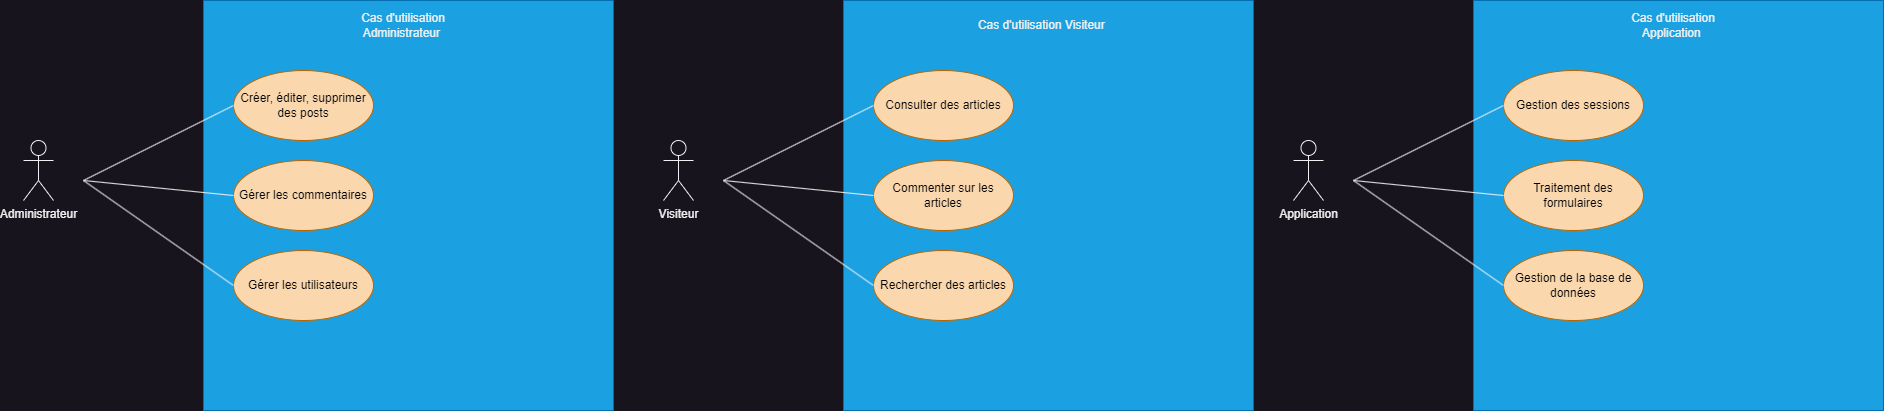

The diagram above was exported from draw.io. Its source (the exported page's mxGraphModel, read from the mxfile embedded in the PNG):
<mxGraphModel dx="1834" dy="836" grid="1" gridSize="10" guides="1" tooltips="1" connect="1" arrows="1" fold="1" page="0" pageScale="1" pageWidth="827" pageHeight="1169" math="0" shadow="0">
  <root>
    <mxCell id="0" />
    <mxCell id="1" parent="0" />
    <mxCell id="ttBt72wr0th6YhpGx5Ow-10" value="" style="group" parent="1" vertex="1" connectable="0">
      <mxGeometry x="-140" y="60" width="590" height="410" as="geometry" />
    </mxCell>
    <mxCell id="ttBt72wr0th6YhpGx5Ow-1" value="" style="whiteSpace=wrap;html=1;aspect=fixed;fillColor=#1ba1e2;fontColor=#ffffff;strokeColor=#006EAF;" parent="ttBt72wr0th6YhpGx5Ow-10" vertex="1">
      <mxGeometry x="180" width="410" height="410" as="geometry" />
    </mxCell>
    <mxCell id="ttBt72wr0th6YhpGx5Ow-2" value="Cas d'utilisation Administrateur&amp;nbsp;" style="text;html=1;align=center;verticalAlign=middle;whiteSpace=wrap;rounded=0;" parent="ttBt72wr0th6YhpGx5Ow-10" vertex="1">
      <mxGeometry x="310" y="10" width="140" height="30" as="geometry" />
    </mxCell>
    <mxCell id="ttBt72wr0th6YhpGx5Ow-3" value="Administrateur" style="shape=umlActor;verticalLabelPosition=bottom;verticalAlign=top;html=1;outlineConnect=0;" parent="ttBt72wr0th6YhpGx5Ow-10" vertex="1">
      <mxGeometry y="140" width="30" height="60" as="geometry" />
    </mxCell>
    <mxCell id="ttBt72wr0th6YhpGx5Ow-4" value="&lt;font color=&quot;#000000&quot;&gt;Créer, éditer, supprimer des posts&lt;/font&gt;" style="ellipse;whiteSpace=wrap;html=1;fillColor=#fad7ac;strokeColor=#b46504;" parent="ttBt72wr0th6YhpGx5Ow-10" vertex="1">
      <mxGeometry x="210" y="70" width="140" height="70" as="geometry" />
    </mxCell>
    <mxCell id="ttBt72wr0th6YhpGx5Ow-5" value="&lt;font color=&quot;#000000&quot;&gt;Gérer les commentaires&lt;/font&gt;" style="ellipse;whiteSpace=wrap;html=1;fillColor=#fad7ac;strokeColor=#b46504;" parent="ttBt72wr0th6YhpGx5Ow-10" vertex="1">
      <mxGeometry x="210" y="160" width="140" height="70" as="geometry" />
    </mxCell>
    <mxCell id="ttBt72wr0th6YhpGx5Ow-6" value="&lt;font color=&quot;#000000&quot;&gt;Gérer les utilisateurs&lt;/font&gt;" style="ellipse;whiteSpace=wrap;html=1;fillColor=#fad7ac;strokeColor=#b46504;" parent="ttBt72wr0th6YhpGx5Ow-10" vertex="1">
      <mxGeometry x="210" y="250" width="140" height="70" as="geometry" />
    </mxCell>
    <mxCell id="ttBt72wr0th6YhpGx5Ow-7" value="" style="endArrow=none;html=1;rounded=0;entryX=0;entryY=0.5;entryDx=0;entryDy=0;" parent="ttBt72wr0th6YhpGx5Ow-10" target="ttBt72wr0th6YhpGx5Ow-4" edge="1">
      <mxGeometry width="50" height="50" relative="1" as="geometry">
        <mxPoint x="60" y="180" as="sourcePoint" />
        <mxPoint x="110" y="130" as="targetPoint" />
      </mxGeometry>
    </mxCell>
    <mxCell id="ttBt72wr0th6YhpGx5Ow-8" value="" style="endArrow=none;html=1;rounded=0;entryX=0;entryY=0.5;entryDx=0;entryDy=0;" parent="ttBt72wr0th6YhpGx5Ow-10" target="ttBt72wr0th6YhpGx5Ow-5" edge="1">
      <mxGeometry width="50" height="50" relative="1" as="geometry">
        <mxPoint x="60" y="180" as="sourcePoint" />
        <mxPoint x="130" y="170" as="targetPoint" />
      </mxGeometry>
    </mxCell>
    <mxCell id="ttBt72wr0th6YhpGx5Ow-9" value="" style="endArrow=none;html=1;rounded=0;entryX=0;entryY=0.5;entryDx=0;entryDy=0;" parent="ttBt72wr0th6YhpGx5Ow-10" target="ttBt72wr0th6YhpGx5Ow-6" edge="1">
      <mxGeometry width="50" height="50" relative="1" as="geometry">
        <mxPoint x="60" y="180" as="sourcePoint" />
        <mxPoint x="130" y="240" as="targetPoint" />
      </mxGeometry>
    </mxCell>
    <mxCell id="ttBt72wr0th6YhpGx5Ow-11" value="" style="group" parent="1" vertex="1" connectable="0">
      <mxGeometry x="500" y="60" width="590" height="410" as="geometry" />
    </mxCell>
    <mxCell id="ttBt72wr0th6YhpGx5Ow-12" value="" style="whiteSpace=wrap;html=1;aspect=fixed;fillColor=#1ba1e2;fontColor=#ffffff;strokeColor=#006EAF;" parent="ttBt72wr0th6YhpGx5Ow-11" vertex="1">
      <mxGeometry x="180" width="410" height="410" as="geometry" />
    </mxCell>
    <mxCell id="ttBt72wr0th6YhpGx5Ow-13" value="Cas d'utilisation Visiteur&amp;nbsp;" style="text;html=1;align=center;verticalAlign=middle;whiteSpace=wrap;rounded=0;" parent="ttBt72wr0th6YhpGx5Ow-11" vertex="1">
      <mxGeometry x="310" y="10" width="140" height="30" as="geometry" />
    </mxCell>
    <mxCell id="ttBt72wr0th6YhpGx5Ow-14" value="Visiteur" style="shape=umlActor;verticalLabelPosition=bottom;verticalAlign=top;html=1;outlineConnect=0;" parent="ttBt72wr0th6YhpGx5Ow-11" vertex="1">
      <mxGeometry y="140" width="30" height="60" as="geometry" />
    </mxCell>
    <mxCell id="ttBt72wr0th6YhpGx5Ow-15" value="&lt;font color=&quot;#000000&quot;&gt;Consulter des articles&lt;/font&gt;" style="ellipse;whiteSpace=wrap;html=1;fillColor=#fad7ac;strokeColor=#b46504;" parent="ttBt72wr0th6YhpGx5Ow-11" vertex="1">
      <mxGeometry x="210" y="70" width="140" height="70" as="geometry" />
    </mxCell>
    <mxCell id="ttBt72wr0th6YhpGx5Ow-16" value="&lt;font color=&quot;#000000&quot;&gt;Commenter sur les articles&lt;/font&gt;" style="ellipse;whiteSpace=wrap;html=1;fillColor=#fad7ac;strokeColor=#b46504;" parent="ttBt72wr0th6YhpGx5Ow-11" vertex="1">
      <mxGeometry x="210" y="160" width="140" height="70" as="geometry" />
    </mxCell>
    <mxCell id="ttBt72wr0th6YhpGx5Ow-17" value="&lt;font color=&quot;#000000&quot;&gt;Rechercher des articles&lt;/font&gt;" style="ellipse;whiteSpace=wrap;html=1;fillColor=#fad7ac;strokeColor=#b46504;" parent="ttBt72wr0th6YhpGx5Ow-11" vertex="1">
      <mxGeometry x="210" y="250" width="140" height="70" as="geometry" />
    </mxCell>
    <mxCell id="ttBt72wr0th6YhpGx5Ow-18" value="" style="endArrow=none;html=1;rounded=0;entryX=0;entryY=0.5;entryDx=0;entryDy=0;" parent="ttBt72wr0th6YhpGx5Ow-11" target="ttBt72wr0th6YhpGx5Ow-15" edge="1">
      <mxGeometry width="50" height="50" relative="1" as="geometry">
        <mxPoint x="60" y="180" as="sourcePoint" />
        <mxPoint x="110" y="130" as="targetPoint" />
      </mxGeometry>
    </mxCell>
    <mxCell id="ttBt72wr0th6YhpGx5Ow-19" value="" style="endArrow=none;html=1;rounded=0;entryX=0;entryY=0.5;entryDx=0;entryDy=0;" parent="ttBt72wr0th6YhpGx5Ow-11" target="ttBt72wr0th6YhpGx5Ow-16" edge="1">
      <mxGeometry width="50" height="50" relative="1" as="geometry">
        <mxPoint x="60" y="180" as="sourcePoint" />
        <mxPoint x="130" y="170" as="targetPoint" />
      </mxGeometry>
    </mxCell>
    <mxCell id="ttBt72wr0th6YhpGx5Ow-20" value="" style="endArrow=none;html=1;rounded=0;entryX=0;entryY=0.5;entryDx=0;entryDy=0;" parent="ttBt72wr0th6YhpGx5Ow-11" target="ttBt72wr0th6YhpGx5Ow-17" edge="1">
      <mxGeometry width="50" height="50" relative="1" as="geometry">
        <mxPoint x="60" y="180" as="sourcePoint" />
        <mxPoint x="130" y="240" as="targetPoint" />
      </mxGeometry>
    </mxCell>
    <mxCell id="ttBt72wr0th6YhpGx5Ow-21" value="" style="group" parent="1" vertex="1" connectable="0">
      <mxGeometry x="1130" y="60" width="590" height="410" as="geometry" />
    </mxCell>
    <mxCell id="ttBt72wr0th6YhpGx5Ow-22" value="" style="whiteSpace=wrap;html=1;aspect=fixed;fillColor=#1ba1e2;fontColor=#ffffff;strokeColor=#006EAF;" parent="ttBt72wr0th6YhpGx5Ow-21" vertex="1">
      <mxGeometry x="180" width="410" height="410" as="geometry" />
    </mxCell>
    <mxCell id="ttBt72wr0th6YhpGx5Ow-23" value="Cas d'utilisation Application&amp;nbsp;" style="text;html=1;align=center;verticalAlign=middle;whiteSpace=wrap;rounded=0;" parent="ttBt72wr0th6YhpGx5Ow-21" vertex="1">
      <mxGeometry x="310" y="10" width="140" height="30" as="geometry" />
    </mxCell>
    <mxCell id="ttBt72wr0th6YhpGx5Ow-24" value="Application" style="shape=umlActor;verticalLabelPosition=bottom;verticalAlign=top;html=1;outlineConnect=0;" parent="ttBt72wr0th6YhpGx5Ow-21" vertex="1">
      <mxGeometry y="140" width="30" height="60" as="geometry" />
    </mxCell>
    <mxCell id="ttBt72wr0th6YhpGx5Ow-25" value="&lt;font color=&quot;#000000&quot;&gt;Gestion des sessions&lt;/font&gt;" style="ellipse;whiteSpace=wrap;html=1;fillColor=#fad7ac;strokeColor=#b46504;" parent="ttBt72wr0th6YhpGx5Ow-21" vertex="1">
      <mxGeometry x="210" y="70" width="140" height="70" as="geometry" />
    </mxCell>
    <mxCell id="ttBt72wr0th6YhpGx5Ow-26" value="&lt;font color=&quot;#000000&quot;&gt;Traitement des formulaires&lt;/font&gt;" style="ellipse;whiteSpace=wrap;html=1;fillColor=#fad7ac;strokeColor=#b46504;" parent="ttBt72wr0th6YhpGx5Ow-21" vertex="1">
      <mxGeometry x="210" y="160" width="140" height="70" as="geometry" />
    </mxCell>
    <mxCell id="ttBt72wr0th6YhpGx5Ow-27" value="&lt;font color=&quot;#000000&quot;&gt;Gestion de la base de données&lt;/font&gt;" style="ellipse;whiteSpace=wrap;html=1;fillColor=#fad7ac;strokeColor=#b46504;" parent="ttBt72wr0th6YhpGx5Ow-21" vertex="1">
      <mxGeometry x="210" y="250" width="140" height="70" as="geometry" />
    </mxCell>
    <mxCell id="ttBt72wr0th6YhpGx5Ow-28" value="" style="endArrow=none;html=1;rounded=0;entryX=0;entryY=0.5;entryDx=0;entryDy=0;" parent="ttBt72wr0th6YhpGx5Ow-21" target="ttBt72wr0th6YhpGx5Ow-25" edge="1">
      <mxGeometry width="50" height="50" relative="1" as="geometry">
        <mxPoint x="60" y="180" as="sourcePoint" />
        <mxPoint x="110" y="130" as="targetPoint" />
      </mxGeometry>
    </mxCell>
    <mxCell id="ttBt72wr0th6YhpGx5Ow-29" value="" style="endArrow=none;html=1;rounded=0;entryX=0;entryY=0.5;entryDx=0;entryDy=0;" parent="ttBt72wr0th6YhpGx5Ow-21" target="ttBt72wr0th6YhpGx5Ow-26" edge="1">
      <mxGeometry width="50" height="50" relative="1" as="geometry">
        <mxPoint x="60" y="180" as="sourcePoint" />
        <mxPoint x="130" y="170" as="targetPoint" />
      </mxGeometry>
    </mxCell>
    <mxCell id="ttBt72wr0th6YhpGx5Ow-30" value="" style="endArrow=none;html=1;rounded=0;entryX=0;entryY=0.5;entryDx=0;entryDy=0;" parent="ttBt72wr0th6YhpGx5Ow-21" target="ttBt72wr0th6YhpGx5Ow-27" edge="1">
      <mxGeometry width="50" height="50" relative="1" as="geometry">
        <mxPoint x="60" y="180" as="sourcePoint" />
        <mxPoint x="130" y="240" as="targetPoint" />
      </mxGeometry>
    </mxCell>
  </root>
</mxGraphModel>